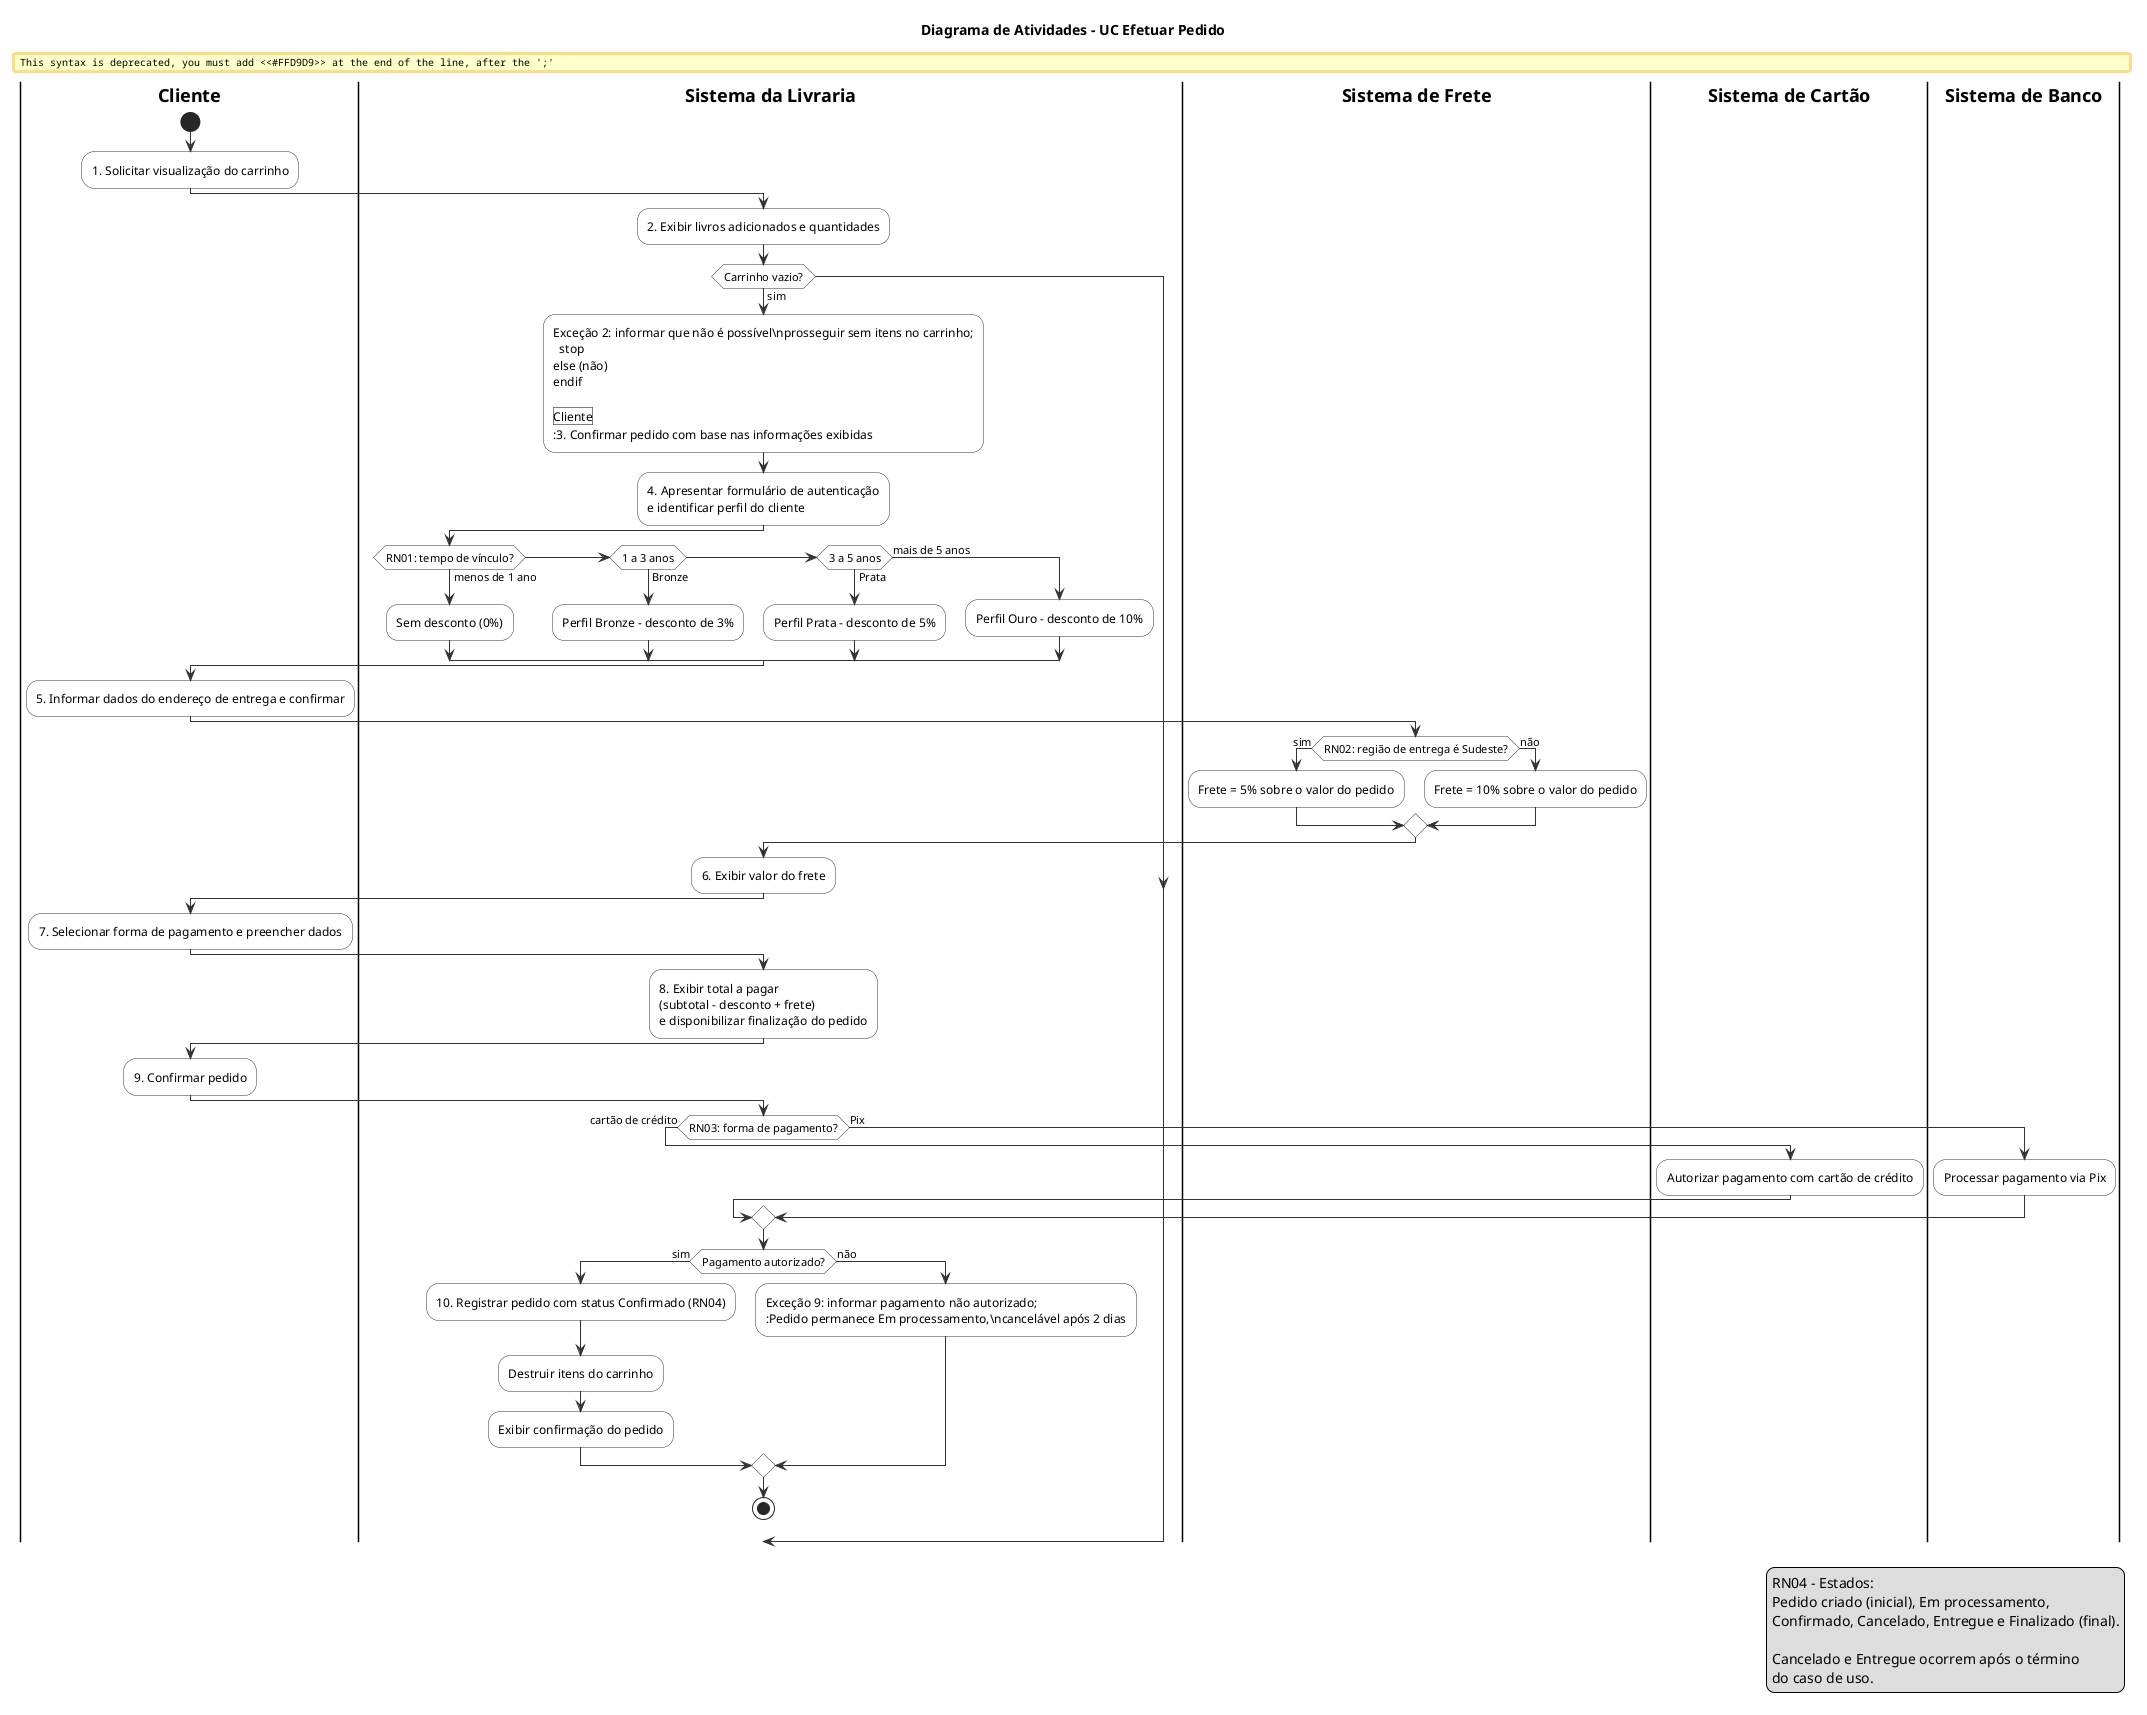

The diagram above was rendered by PlantUML. Its source (embedded in the PNG):
@startuml efetuar_pedido_atividades
title Diagrama de Atividades - UC Efetuar Pedido

skinparam shadowing false
skinparam defaultFontName Arial
skinparam ActivityBackgroundColor #FFFFFF
skinparam ActivityBorderColor #333333
skinparam ArrowColor #333333
skinparam ConditionBackgroundColor #FFF3CD
skinparam ConditionBorderColor #B8860B
skinparam swimlaneTitleFontStyle bold

|Cliente|
start
:1. Solicitar visualização do carrinho;

|Sistema da Livraria|
:2. Exibir livros adicionados e quantidades;

if (Carrinho vazio?) then (sim)
  #FFD9D9:Exceção 2: informar que não é possível\nprosseguir sem itens no carrinho;
  stop
else (não)
endif

|Cliente|
:3. Confirmar pedido com base nas informações exibidas;

|Sistema da Livraria|
:4. Apresentar formulário de autenticação\ne identificar perfil do cliente;

if (RN01: tempo de vínculo?) then (menos de 1 ano)
  :Sem desconto (0%);
elseif (1 a 3 anos) then (Bronze)
  :Perfil Bronze - desconto de 3%;
elseif (3 a 5 anos) then (Prata)
  :Perfil Prata - desconto de 5%;
else (mais de 5 anos)
  :Perfil Ouro - desconto de 10%;
endif

|Cliente|
:5. Informar dados do endereço de entrega e confirmar;

|Sistema de Frete|
if (RN02: região de entrega é Sudeste?) then (sim)
  :Frete = 5% sobre o valor do pedido;
else (não)
  :Frete = 10% sobre o valor do pedido;
endif

|Sistema da Livraria|
:6. Exibir valor do frete;

|Cliente|
:7. Selecionar forma de pagamento e preencher dados;

|Sistema da Livraria|
:8. Exibir total a pagar\n(subtotal - desconto + frete)\ne disponibilizar finalização do pedido;

|Cliente|
:9. Confirmar pedido;

|Sistema da Livraria|
if (RN03: forma de pagamento?) then (cartão de crédito)
  |Sistema de Cartão|
  :Autorizar pagamento com cartão de crédito;
else (Pix)
  |Sistema de Banco|
  :Processar pagamento via Pix;
endif

|Sistema da Livraria|
if (Pagamento autorizado?) then (sim)
  :10. Registrar pedido com status Confirmado (RN04);
  :Destruir itens do carrinho;
  :Exibir confirmação do pedido;
else (não)
  #FFD9D9:Exceção 9: informar pagamento não autorizado;
  :Pedido permanece Em processamento,\ncancelável após 2 dias;
endif

stop

legend right
  RN04 - Estados:
  Pedido criado (inicial), Em processamento,
  Confirmado, Cancelado, Entregue e Finalizado (final).

  Cancelado e Entregue ocorrem após o término
  do caso de uso.
endlegend

@enduml